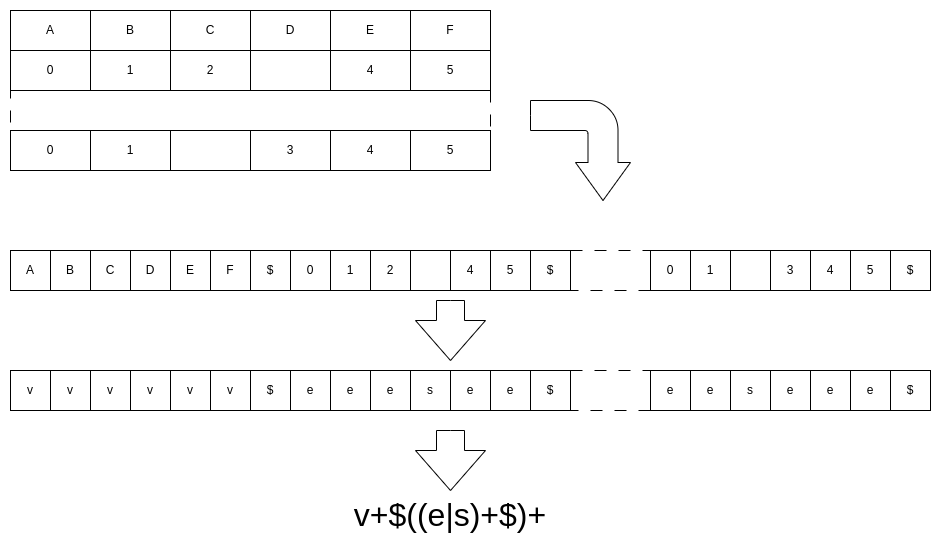

The diagram above was exported from draw.io. Its source (the exported page's mxGraphModel, read from the mxfile embedded in the PNG):
<mxGraphModel dx="2954" dy="1147" grid="1" gridSize="10" guides="1" tooltips="1" connect="1" arrows="1" fold="1" page="1" pageScale="1" pageWidth="850" pageHeight="1100" math="0" shadow="0">
  <root>
    <mxCell id="0" />
    <mxCell id="1" parent="0" />
    <mxCell id="c61Nv88_zRPMfADw15c--1" value="A" style="rounded=0;whiteSpace=wrap;html=1;" parent="1" vertex="1">
      <mxGeometry x="10" y="10" width="80" height="40" as="geometry" />
    </mxCell>
    <mxCell id="c61Nv88_zRPMfADw15c--2" value="B" style="rounded=0;whiteSpace=wrap;html=1;" parent="1" vertex="1">
      <mxGeometry x="90" y="10" width="80" height="40" as="geometry" />
    </mxCell>
    <mxCell id="c61Nv88_zRPMfADw15c--3" value="C" style="rounded=0;whiteSpace=wrap;html=1;" parent="1" vertex="1">
      <mxGeometry x="170" y="10" width="80" height="40" as="geometry" />
    </mxCell>
    <mxCell id="c61Nv88_zRPMfADw15c--4" value="D" style="rounded=0;whiteSpace=wrap;html=1;" parent="1" vertex="1">
      <mxGeometry x="250" y="10" width="80" height="40" as="geometry" />
    </mxCell>
    <mxCell id="c61Nv88_zRPMfADw15c--5" value="E" style="rounded=0;whiteSpace=wrap;html=1;" parent="1" vertex="1">
      <mxGeometry x="330" y="10" width="80" height="40" as="geometry" />
    </mxCell>
    <mxCell id="c61Nv88_zRPMfADw15c--6" value="F" style="rounded=0;whiteSpace=wrap;html=1;" parent="1" vertex="1">
      <mxGeometry x="410" y="10" width="80" height="40" as="geometry" />
    </mxCell>
    <mxCell id="c61Nv88_zRPMfADw15c--7" value="" style="rounded=0;whiteSpace=wrap;html=1;dashed=1;dashPattern=12 12;" parent="1" vertex="1">
      <mxGeometry x="10" y="90" width="480" height="40" as="geometry" />
    </mxCell>
    <mxCell id="c61Nv88_zRPMfADw15c--8" value="0" style="rounded=0;whiteSpace=wrap;html=1;" parent="1" vertex="1">
      <mxGeometry x="10" y="50" width="80" height="40" as="geometry" />
    </mxCell>
    <mxCell id="c61Nv88_zRPMfADw15c--9" value="1" style="rounded=0;whiteSpace=wrap;html=1;" parent="1" vertex="1">
      <mxGeometry x="90" y="50" width="80" height="40" as="geometry" />
    </mxCell>
    <mxCell id="c61Nv88_zRPMfADw15c--10" value="2" style="rounded=0;whiteSpace=wrap;html=1;" parent="1" vertex="1">
      <mxGeometry x="170" y="50" width="80" height="40" as="geometry" />
    </mxCell>
    <mxCell id="c61Nv88_zRPMfADw15c--11" value="" style="rounded=0;whiteSpace=wrap;html=1;" parent="1" vertex="1">
      <mxGeometry x="250" y="50" width="80" height="40" as="geometry" />
    </mxCell>
    <mxCell id="c61Nv88_zRPMfADw15c--12" value="4" style="rounded=0;whiteSpace=wrap;html=1;" parent="1" vertex="1">
      <mxGeometry x="330" y="50" width="80" height="40" as="geometry" />
    </mxCell>
    <mxCell id="c61Nv88_zRPMfADw15c--13" value="5" style="rounded=0;whiteSpace=wrap;html=1;" parent="1" vertex="1">
      <mxGeometry x="410" y="50" width="80" height="40" as="geometry" />
    </mxCell>
    <mxCell id="c61Nv88_zRPMfADw15c--14" value="0" style="rounded=0;whiteSpace=wrap;html=1;" parent="1" vertex="1">
      <mxGeometry x="10" y="130" width="80" height="40" as="geometry" />
    </mxCell>
    <mxCell id="c61Nv88_zRPMfADw15c--15" value="1" style="rounded=0;whiteSpace=wrap;html=1;" parent="1" vertex="1">
      <mxGeometry x="90" y="130" width="80" height="40" as="geometry" />
    </mxCell>
    <mxCell id="c61Nv88_zRPMfADw15c--16" value="" style="rounded=0;whiteSpace=wrap;html=1;" parent="1" vertex="1">
      <mxGeometry x="170" y="130" width="80" height="40" as="geometry" />
    </mxCell>
    <mxCell id="c61Nv88_zRPMfADw15c--17" value="3" style="rounded=0;whiteSpace=wrap;html=1;" parent="1" vertex="1">
      <mxGeometry x="250" y="130" width="80" height="40" as="geometry" />
    </mxCell>
    <mxCell id="c61Nv88_zRPMfADw15c--18" value="4" style="rounded=0;whiteSpace=wrap;html=1;" parent="1" vertex="1">
      <mxGeometry x="330" y="130" width="80" height="40" as="geometry" />
    </mxCell>
    <mxCell id="c61Nv88_zRPMfADw15c--19" value="5" style="rounded=0;whiteSpace=wrap;html=1;" parent="1" vertex="1">
      <mxGeometry x="410" y="130" width="80" height="40" as="geometry" />
    </mxCell>
    <mxCell id="c61Nv88_zRPMfADw15c--20" value="A" style="rounded=0;whiteSpace=wrap;html=1;" parent="1" vertex="1">
      <mxGeometry x="10" y="250" width="40" height="40" as="geometry" />
    </mxCell>
    <mxCell id="c61Nv88_zRPMfADw15c--21" value="B" style="rounded=0;whiteSpace=wrap;html=1;" parent="1" vertex="1">
      <mxGeometry x="50" y="250" width="40" height="40" as="geometry" />
    </mxCell>
    <mxCell id="c61Nv88_zRPMfADw15c--22" value="C" style="rounded=0;whiteSpace=wrap;html=1;" parent="1" vertex="1">
      <mxGeometry x="90" y="250" width="40" height="40" as="geometry" />
    </mxCell>
    <mxCell id="c61Nv88_zRPMfADw15c--23" value="D" style="rounded=0;whiteSpace=wrap;html=1;" parent="1" vertex="1">
      <mxGeometry x="130" y="250" width="40" height="40" as="geometry" />
    </mxCell>
    <mxCell id="c61Nv88_zRPMfADw15c--24" value="E" style="rounded=0;whiteSpace=wrap;html=1;" parent="1" vertex="1">
      <mxGeometry x="170" y="250" width="40" height="40" as="geometry" />
    </mxCell>
    <mxCell id="c61Nv88_zRPMfADw15c--25" value="F" style="rounded=0;whiteSpace=wrap;html=1;" parent="1" vertex="1">
      <mxGeometry x="210" y="250" width="40" height="40" as="geometry" />
    </mxCell>
    <mxCell id="c61Nv88_zRPMfADw15c--26" value="" style="rounded=0;whiteSpace=wrap;html=1;dashed=1;dashPattern=12 12;" parent="1" vertex="1">
      <mxGeometry x="570" y="250" width="80" height="40" as="geometry" />
    </mxCell>
    <mxCell id="c61Nv88_zRPMfADw15c--27" value="$" style="rounded=0;whiteSpace=wrap;html=1;" parent="1" vertex="1">
      <mxGeometry x="250" y="250" width="40" height="40" as="geometry" />
    </mxCell>
    <mxCell id="c61Nv88_zRPMfADw15c--28" value="0" style="rounded=0;whiteSpace=wrap;html=1;" parent="1" vertex="1">
      <mxGeometry x="290" y="250" width="40" height="40" as="geometry" />
    </mxCell>
    <mxCell id="c61Nv88_zRPMfADw15c--29" value="1" style="rounded=0;whiteSpace=wrap;html=1;" parent="1" vertex="1">
      <mxGeometry x="330" y="250" width="40" height="40" as="geometry" />
    </mxCell>
    <mxCell id="c61Nv88_zRPMfADw15c--30" value="2" style="rounded=0;whiteSpace=wrap;html=1;" parent="1" vertex="1">
      <mxGeometry x="370" y="250" width="40" height="40" as="geometry" />
    </mxCell>
    <mxCell id="c61Nv88_zRPMfADw15c--31" value="4" style="rounded=0;whiteSpace=wrap;html=1;" parent="1" vertex="1">
      <mxGeometry x="450" y="250" width="40" height="40" as="geometry" />
    </mxCell>
    <mxCell id="c61Nv88_zRPMfADw15c--32" value="5" style="rounded=0;whiteSpace=wrap;html=1;" parent="1" vertex="1">
      <mxGeometry x="490" y="250" width="40" height="40" as="geometry" />
    </mxCell>
    <mxCell id="c61Nv88_zRPMfADw15c--33" value="$" style="rounded=0;whiteSpace=wrap;html=1;" parent="1" vertex="1">
      <mxGeometry x="530" y="250" width="40" height="40" as="geometry" />
    </mxCell>
    <mxCell id="c61Nv88_zRPMfADw15c--34" value="0" style="rounded=0;whiteSpace=wrap;html=1;" parent="1" vertex="1">
      <mxGeometry x="650" y="250" width="40" height="40" as="geometry" />
    </mxCell>
    <mxCell id="c61Nv88_zRPMfADw15c--35" value="1" style="rounded=0;whiteSpace=wrap;html=1;" parent="1" vertex="1">
      <mxGeometry x="690" y="250" width="40" height="40" as="geometry" />
    </mxCell>
    <mxCell id="c61Nv88_zRPMfADw15c--36" value="3" style="rounded=0;whiteSpace=wrap;html=1;" parent="1" vertex="1">
      <mxGeometry x="770" y="250" width="40" height="40" as="geometry" />
    </mxCell>
    <mxCell id="c61Nv88_zRPMfADw15c--37" value="4" style="rounded=0;whiteSpace=wrap;html=1;" parent="1" vertex="1">
      <mxGeometry x="810" y="250" width="40" height="40" as="geometry" />
    </mxCell>
    <mxCell id="c61Nv88_zRPMfADw15c--38" value="5" style="rounded=0;whiteSpace=wrap;html=1;" parent="1" vertex="1">
      <mxGeometry x="850" y="250" width="40" height="40" as="geometry" />
    </mxCell>
    <mxCell id="c61Nv88_zRPMfADw15c--39" value="$" style="rounded=0;whiteSpace=wrap;html=1;" parent="1" vertex="1">
      <mxGeometry x="890" y="250" width="40" height="40" as="geometry" />
    </mxCell>
    <mxCell id="c61Nv88_zRPMfADw15c--40" value="" style="html=1;shadow=0;dashed=0;align=center;verticalAlign=middle;shape=mxgraph.arrows2.bendArrow;dy=15;dx=38;notch=0;arrowHead=55;rounded=1;rotation=90;" parent="1" vertex="1">
      <mxGeometry x="530" y="100" width="100" height="100" as="geometry" />
    </mxCell>
    <mxCell id="c61Nv88_zRPMfADw15c--41" value="" style="rounded=0;whiteSpace=wrap;html=1;" parent="1" vertex="1">
      <mxGeometry x="410" y="250" width="40" height="40" as="geometry" />
    </mxCell>
    <mxCell id="c61Nv88_zRPMfADw15c--42" value="" style="rounded=0;whiteSpace=wrap;html=1;" parent="1" vertex="1">
      <mxGeometry x="730" y="250" width="40" height="40" as="geometry" />
    </mxCell>
    <mxCell id="c61Nv88_zRPMfADw15c--43" value="v" style="rounded=0;whiteSpace=wrap;html=1;" parent="1" vertex="1">
      <mxGeometry x="10" y="370" width="40" height="40" as="geometry" />
    </mxCell>
    <mxCell id="c61Nv88_zRPMfADw15c--44" value="v" style="rounded=0;whiteSpace=wrap;html=1;" parent="1" vertex="1">
      <mxGeometry x="50" y="370" width="40" height="40" as="geometry" />
    </mxCell>
    <mxCell id="c61Nv88_zRPMfADw15c--45" value="v" style="rounded=0;whiteSpace=wrap;html=1;" parent="1" vertex="1">
      <mxGeometry x="90" y="370" width="40" height="40" as="geometry" />
    </mxCell>
    <mxCell id="c61Nv88_zRPMfADw15c--46" value="v" style="rounded=0;whiteSpace=wrap;html=1;" parent="1" vertex="1">
      <mxGeometry x="130" y="370" width="40" height="40" as="geometry" />
    </mxCell>
    <mxCell id="c61Nv88_zRPMfADw15c--47" value="v" style="rounded=0;whiteSpace=wrap;html=1;" parent="1" vertex="1">
      <mxGeometry x="170" y="370" width="40" height="40" as="geometry" />
    </mxCell>
    <mxCell id="c61Nv88_zRPMfADw15c--48" value="v" style="rounded=0;whiteSpace=wrap;html=1;" parent="1" vertex="1">
      <mxGeometry x="210" y="370" width="40" height="40" as="geometry" />
    </mxCell>
    <mxCell id="c61Nv88_zRPMfADw15c--49" value="" style="rounded=0;whiteSpace=wrap;html=1;dashed=1;dashPattern=12 12;" parent="1" vertex="1">
      <mxGeometry x="570" y="370" width="80" height="40" as="geometry" />
    </mxCell>
    <mxCell id="c61Nv88_zRPMfADw15c--50" value="$" style="rounded=0;whiteSpace=wrap;html=1;" parent="1" vertex="1">
      <mxGeometry x="250" y="370" width="40" height="40" as="geometry" />
    </mxCell>
    <mxCell id="c61Nv88_zRPMfADw15c--51" value="e" style="rounded=0;whiteSpace=wrap;html=1;" parent="1" vertex="1">
      <mxGeometry x="290" y="370" width="40" height="40" as="geometry" />
    </mxCell>
    <mxCell id="c61Nv88_zRPMfADw15c--52" value="e" style="rounded=0;whiteSpace=wrap;html=1;" parent="1" vertex="1">
      <mxGeometry x="330" y="370" width="40" height="40" as="geometry" />
    </mxCell>
    <mxCell id="c61Nv88_zRPMfADw15c--53" value="e" style="rounded=0;whiteSpace=wrap;html=1;" parent="1" vertex="1">
      <mxGeometry x="370" y="370" width="40" height="40" as="geometry" />
    </mxCell>
    <mxCell id="c61Nv88_zRPMfADw15c--54" value="e" style="rounded=0;whiteSpace=wrap;html=1;" parent="1" vertex="1">
      <mxGeometry x="450" y="370" width="40" height="40" as="geometry" />
    </mxCell>
    <mxCell id="c61Nv88_zRPMfADw15c--55" value="e" style="rounded=0;whiteSpace=wrap;html=1;" parent="1" vertex="1">
      <mxGeometry x="490" y="370" width="40" height="40" as="geometry" />
    </mxCell>
    <mxCell id="c61Nv88_zRPMfADw15c--56" value="$" style="rounded=0;whiteSpace=wrap;html=1;" parent="1" vertex="1">
      <mxGeometry x="530" y="370" width="40" height="40" as="geometry" />
    </mxCell>
    <mxCell id="c61Nv88_zRPMfADw15c--57" value="e" style="rounded=0;whiteSpace=wrap;html=1;" parent="1" vertex="1">
      <mxGeometry x="650" y="370" width="40" height="40" as="geometry" />
    </mxCell>
    <mxCell id="c61Nv88_zRPMfADw15c--58" value="e" style="rounded=0;whiteSpace=wrap;html=1;" parent="1" vertex="1">
      <mxGeometry x="690" y="370" width="40" height="40" as="geometry" />
    </mxCell>
    <mxCell id="c61Nv88_zRPMfADw15c--59" value="e" style="rounded=0;whiteSpace=wrap;html=1;" parent="1" vertex="1">
      <mxGeometry x="770" y="370" width="40" height="40" as="geometry" />
    </mxCell>
    <mxCell id="c61Nv88_zRPMfADw15c--60" value="e" style="rounded=0;whiteSpace=wrap;html=1;" parent="1" vertex="1">
      <mxGeometry x="810" y="370" width="40" height="40" as="geometry" />
    </mxCell>
    <mxCell id="c61Nv88_zRPMfADw15c--61" value="e" style="rounded=0;whiteSpace=wrap;html=1;" parent="1" vertex="1">
      <mxGeometry x="850" y="370" width="40" height="40" as="geometry" />
    </mxCell>
    <mxCell id="c61Nv88_zRPMfADw15c--62" value="$" style="rounded=0;whiteSpace=wrap;html=1;" parent="1" vertex="1">
      <mxGeometry x="890" y="370" width="40" height="40" as="geometry" />
    </mxCell>
    <mxCell id="c61Nv88_zRPMfADw15c--63" value="s" style="rounded=0;whiteSpace=wrap;html=1;" parent="1" vertex="1">
      <mxGeometry x="410" y="370" width="40" height="40" as="geometry" />
    </mxCell>
    <mxCell id="c61Nv88_zRPMfADw15c--64" value="s" style="rounded=0;whiteSpace=wrap;html=1;" parent="1" vertex="1">
      <mxGeometry x="730" y="370" width="40" height="40" as="geometry" />
    </mxCell>
    <mxCell id="c61Nv88_zRPMfADw15c--66" value="" style="html=1;shadow=0;dashed=0;align=center;verticalAlign=middle;shape=mxgraph.arrows2.arrow;dy=0.6;dx=40;direction=south;notch=0;" parent="1" vertex="1">
      <mxGeometry x="415" y="300" width="70" height="60" as="geometry" />
    </mxCell>
    <mxCell id="c61Nv88_zRPMfADw15c--67" value="" style="html=1;shadow=0;dashed=0;align=center;verticalAlign=middle;shape=mxgraph.arrows2.arrow;dy=0.6;dx=40;direction=south;notch=0;" parent="1" vertex="1">
      <mxGeometry x="415" y="430" width="70" height="60" as="geometry" />
    </mxCell>
    <mxCell id="c61Nv88_zRPMfADw15c--68" value="&lt;font style=&quot;font-size: 32px;&quot;&gt;v+$((e|s)+$)+&lt;/font&gt;" style="text;html=1;align=center;verticalAlign=middle;whiteSpace=wrap;rounded=0;" parent="1" vertex="1">
      <mxGeometry x="120" y="500" width="660" height="30" as="geometry" />
    </mxCell>
  </root>
</mxGraphModel>